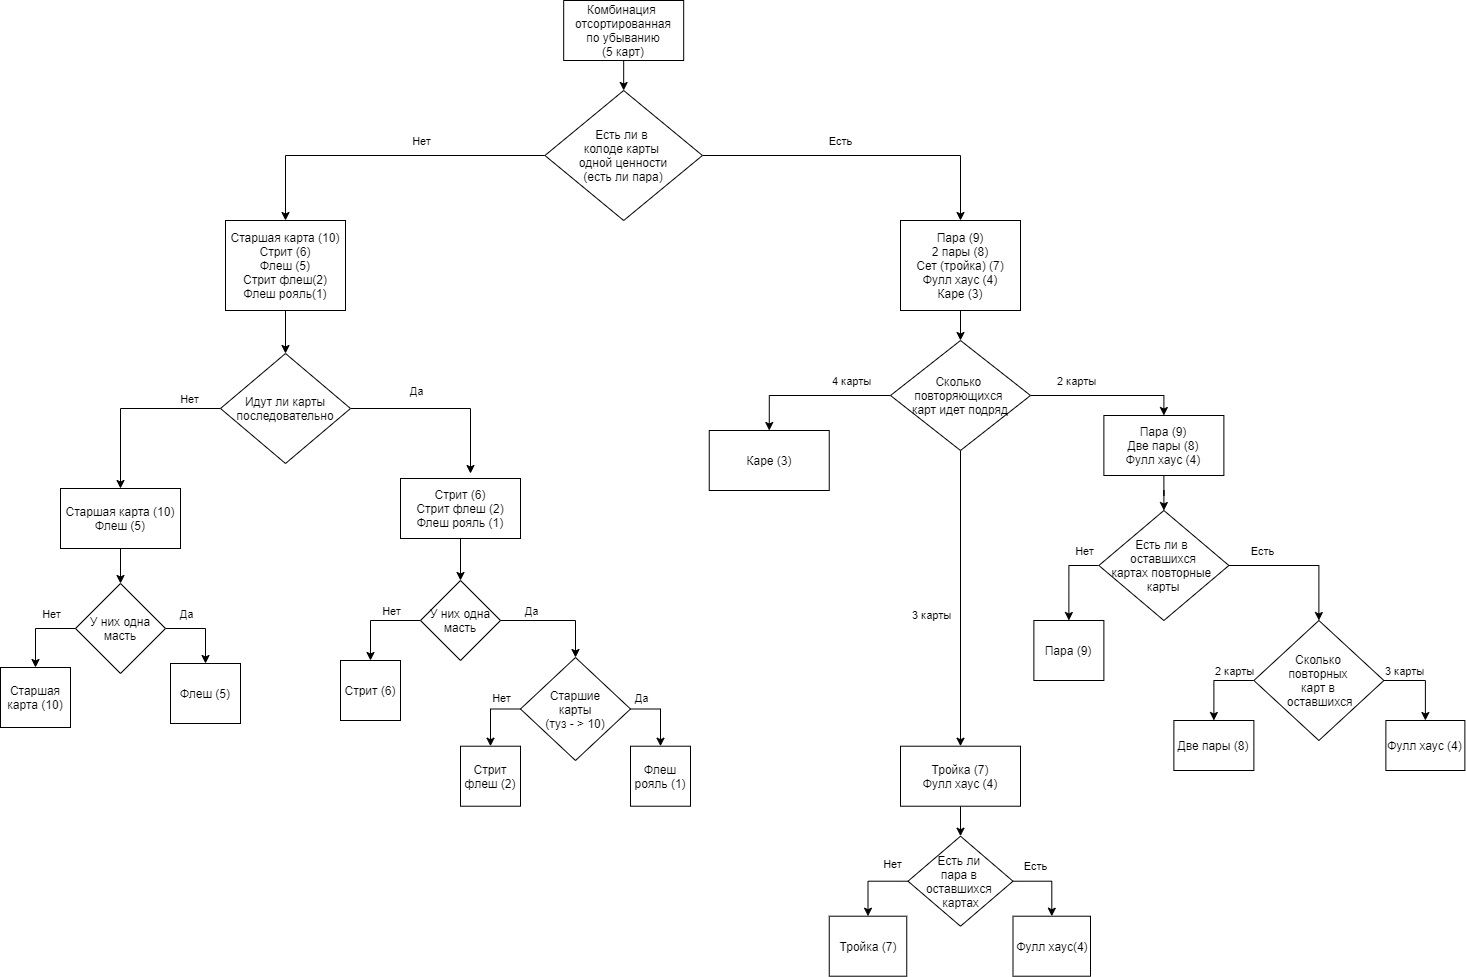

The diagram above was exported from draw.io. Its source (the exported page's mxGraphModel, read from the mxfile embedded in the PNG):
<mxGraphModel dx="2135" dy="575" grid="1" gridSize="10" guides="1" tooltips="1" connect="1" arrows="1" fold="1" page="1" pageScale="1" pageWidth="827" pageHeight="1169" math="0" shadow="0">
  <root>
    <mxCell id="0" />
    <mxCell id="1" parent="0" />
    <mxCell id="c32_HRSNedlrFWzu5OSc-4" style="edgeStyle=orthogonalEdgeStyle;rounded=0;orthogonalLoop=1;jettySize=auto;html=1;exitX=0.5;exitY=1;exitDx=0;exitDy=0;entryX=0.5;entryY=0;entryDx=0;entryDy=0;" parent="1" source="c32_HRSNedlrFWzu5OSc-2" target="c32_HRSNedlrFWzu5OSc-3" edge="1">
      <mxGeometry relative="1" as="geometry" />
    </mxCell>
    <mxCell id="c32_HRSNedlrFWzu5OSc-2" value="Комбинация&amp;nbsp;&lt;br&gt;отсортированная&lt;br&gt;по убыванию&lt;br&gt;(5 карт)" style="rounded=0;whiteSpace=wrap;html=1;" parent="1" vertex="1">
      <mxGeometry x="193.18" y="100" width="120" height="60" as="geometry" />
    </mxCell>
    <mxCell id="c32_HRSNedlrFWzu5OSc-7" style="edgeStyle=orthogonalEdgeStyle;rounded=0;orthogonalLoop=1;jettySize=auto;html=1;exitX=0;exitY=0.5;exitDx=0;exitDy=0;entryX=0.5;entryY=0;entryDx=0;entryDy=0;" parent="1" source="c32_HRSNedlrFWzu5OSc-3" target="c32_HRSNedlrFWzu5OSc-6" edge="1">
      <mxGeometry relative="1" as="geometry">
        <mxPoint x="191.25" y="278" as="sourcePoint" />
      </mxGeometry>
    </mxCell>
    <mxCell id="c32_HRSNedlrFWzu5OSc-11" value="Нет" style="edgeLabel;html=1;align=center;verticalAlign=middle;resizable=0;points=[];" parent="c32_HRSNedlrFWzu5OSc-7" vertex="1" connectable="0">
      <mxGeometry x="-0.0667" y="3" relative="1" as="geometry">
        <mxPoint x="27" y="-18" as="offset" />
      </mxGeometry>
    </mxCell>
    <mxCell id="c32_HRSNedlrFWzu5OSc-8" style="edgeStyle=orthogonalEdgeStyle;rounded=0;orthogonalLoop=1;jettySize=auto;html=1;entryX=0.5;entryY=0;entryDx=0;entryDy=0;" parent="1" source="c32_HRSNedlrFWzu5OSc-3" target="c32_HRSNedlrFWzu5OSc-5" edge="1">
      <mxGeometry relative="1" as="geometry" />
    </mxCell>
    <mxCell id="c32_HRSNedlrFWzu5OSc-10" value="Есть" style="edgeLabel;html=1;align=center;verticalAlign=middle;resizable=0;points=[];" parent="c32_HRSNedlrFWzu5OSc-8" vertex="1" connectable="0">
      <mxGeometry x="-0.0196" y="-2" relative="1" as="geometry">
        <mxPoint x="-20" y="-17" as="offset" />
      </mxGeometry>
    </mxCell>
    <mxCell id="c32_HRSNedlrFWzu5OSc-3" value="Есть ли в &lt;br&gt;колоде&amp;nbsp;карты &lt;br&gt;одной ценности&lt;br&gt;(есть ли пара)" style="rhombus;whiteSpace=wrap;html=1;" parent="1" vertex="1">
      <mxGeometry x="174.43" y="190" width="157.5" height="130" as="geometry" />
    </mxCell>
    <mxCell id="c32_HRSNedlrFWzu5OSc-25" style="edgeStyle=orthogonalEdgeStyle;rounded=0;orthogonalLoop=1;jettySize=auto;html=1;exitX=0.5;exitY=1;exitDx=0;exitDy=0;" parent="1" source="c32_HRSNedlrFWzu5OSc-5" target="c32_HRSNedlrFWzu5OSc-14" edge="1">
      <mxGeometry relative="1" as="geometry" />
    </mxCell>
    <mxCell id="c32_HRSNedlrFWzu5OSc-5" value="Пара (9)&lt;br&gt;2 пары (8)&lt;br&gt;Сет (тройка) (7)&lt;br&gt;Фулл хаус (4)&lt;br&gt;Каре (3)" style="rounded=0;whiteSpace=wrap;html=1;" parent="1" vertex="1">
      <mxGeometry x="530" y="320" width="120" height="90" as="geometry" />
    </mxCell>
    <mxCell id="c32_HRSNedlrFWzu5OSc-58" style="edgeStyle=orthogonalEdgeStyle;rounded=0;orthogonalLoop=1;jettySize=auto;html=1;exitX=0.5;exitY=1;exitDx=0;exitDy=0;entryX=0.5;entryY=0;entryDx=0;entryDy=0;" parent="1" source="c32_HRSNedlrFWzu5OSc-6" target="c32_HRSNedlrFWzu5OSc-53" edge="1">
      <mxGeometry relative="1" as="geometry" />
    </mxCell>
    <mxCell id="c32_HRSNedlrFWzu5OSc-6" value="Старшая карта (10)&lt;br&gt;Стрит (6)&lt;br&gt;Флеш (5)&lt;br&gt;Стрит флеш(2)&lt;br&gt;Флеш рояль(1)" style="rounded=0;whiteSpace=wrap;html=1;" parent="1" vertex="1">
      <mxGeometry x="-145" y="320" width="120" height="90" as="geometry" />
    </mxCell>
    <mxCell id="c32_HRSNedlrFWzu5OSc-19" style="edgeStyle=orthogonalEdgeStyle;rounded=0;orthogonalLoop=1;jettySize=auto;html=1;exitX=1;exitY=0.5;exitDx=0;exitDy=0;entryX=0.5;entryY=0;entryDx=0;entryDy=0;" parent="1" source="c32_HRSNedlrFWzu5OSc-14" target="c32_HRSNedlrFWzu5OSc-16" edge="1">
      <mxGeometry relative="1" as="geometry" />
    </mxCell>
    <mxCell id="c32_HRSNedlrFWzu5OSc-20" value="2 карты" style="edgeLabel;html=1;align=center;verticalAlign=middle;resizable=0;points=[];" parent="c32_HRSNedlrFWzu5OSc-19" vertex="1" connectable="0">
      <mxGeometry x="-0.1394" relative="1" as="geometry">
        <mxPoint x="-21" y="-15" as="offset" />
      </mxGeometry>
    </mxCell>
    <mxCell id="c32_HRSNedlrFWzu5OSc-21" style="edgeStyle=orthogonalEdgeStyle;rounded=0;orthogonalLoop=1;jettySize=auto;html=1;exitX=0.5;exitY=1;exitDx=0;exitDy=0;entryX=0.5;entryY=0;entryDx=0;entryDy=0;" parent="1" source="c32_HRSNedlrFWzu5OSc-14" target="c32_HRSNedlrFWzu5OSc-17" edge="1">
      <mxGeometry relative="1" as="geometry" />
    </mxCell>
    <mxCell id="c32_HRSNedlrFWzu5OSc-22" value="3 карты" style="edgeLabel;html=1;align=center;verticalAlign=middle;resizable=0;points=[];" parent="c32_HRSNedlrFWzu5OSc-21" vertex="1" connectable="0">
      <mxGeometry x="0.1833" relative="1" as="geometry">
        <mxPoint x="-30" y="-11" as="offset" />
      </mxGeometry>
    </mxCell>
    <mxCell id="c32_HRSNedlrFWzu5OSc-23" style="edgeStyle=orthogonalEdgeStyle;rounded=0;orthogonalLoop=1;jettySize=auto;html=1;exitX=0;exitY=0.5;exitDx=0;exitDy=0;entryX=0.5;entryY=0;entryDx=0;entryDy=0;" parent="1" source="c32_HRSNedlrFWzu5OSc-14" target="c32_HRSNedlrFWzu5OSc-18" edge="1">
      <mxGeometry relative="1" as="geometry" />
    </mxCell>
    <mxCell id="c32_HRSNedlrFWzu5OSc-24" value="4 карты" style="edgeLabel;html=1;align=center;verticalAlign=middle;resizable=0;points=[];" parent="c32_HRSNedlrFWzu5OSc-23" vertex="1" connectable="0">
      <mxGeometry x="-0.5742" y="5" relative="1" as="geometry">
        <mxPoint x="-7" y="-20" as="offset" />
      </mxGeometry>
    </mxCell>
    <mxCell id="c32_HRSNedlrFWzu5OSc-14" value="Сколько &lt;br&gt;повторяющихся &lt;br&gt;карт идет подряд" style="rhombus;whiteSpace=wrap;html=1;" parent="1" vertex="1">
      <mxGeometry x="520" y="440" width="140" height="110" as="geometry" />
    </mxCell>
    <mxCell id="c32_HRSNedlrFWzu5OSc-36" style="edgeStyle=orthogonalEdgeStyle;rounded=0;orthogonalLoop=1;jettySize=auto;html=1;exitX=0.5;exitY=1;exitDx=0;exitDy=0;" parent="1" source="c32_HRSNedlrFWzu5OSc-16" target="c32_HRSNedlrFWzu5OSc-35" edge="1">
      <mxGeometry relative="1" as="geometry" />
    </mxCell>
    <mxCell id="c32_HRSNedlrFWzu5OSc-16" value="Пара (9)&lt;br&gt;Две пары (8)&lt;br&gt;Фулл хаус (4)" style="rounded=0;whiteSpace=wrap;html=1;" parent="1" vertex="1">
      <mxGeometry x="733.38" y="515" width="120" height="60" as="geometry" />
    </mxCell>
    <mxCell id="c32_HRSNedlrFWzu5OSc-30" style="edgeStyle=orthogonalEdgeStyle;rounded=0;orthogonalLoop=1;jettySize=auto;html=1;exitX=0.5;exitY=1;exitDx=0;exitDy=0;" parent="1" source="c32_HRSNedlrFWzu5OSc-17" target="c32_HRSNedlrFWzu5OSc-27" edge="1">
      <mxGeometry relative="1" as="geometry" />
    </mxCell>
    <mxCell id="c32_HRSNedlrFWzu5OSc-17" value="Тройка (7)&lt;br&gt;Фулл хаус (4)" style="rounded=0;whiteSpace=wrap;html=1;" parent="1" vertex="1">
      <mxGeometry x="530" y="845.71" width="120" height="60" as="geometry" />
    </mxCell>
    <mxCell id="c32_HRSNedlrFWzu5OSc-18" value="Каре (3)" style="rounded=0;whiteSpace=wrap;html=1;" parent="1" vertex="1">
      <mxGeometry x="338.75" y="530" width="120" height="60" as="geometry" />
    </mxCell>
    <mxCell id="c32_HRSNedlrFWzu5OSc-31" style="edgeStyle=orthogonalEdgeStyle;rounded=0;orthogonalLoop=1;jettySize=auto;html=1;exitX=1;exitY=0.5;exitDx=0;exitDy=0;" parent="1" source="c32_HRSNedlrFWzu5OSc-27" target="c32_HRSNedlrFWzu5OSc-29" edge="1">
      <mxGeometry relative="1" as="geometry" />
    </mxCell>
    <mxCell id="c32_HRSNedlrFWzu5OSc-33" value="Есть" style="edgeLabel;html=1;align=center;verticalAlign=middle;resizable=0;points=[];" parent="c32_HRSNedlrFWzu5OSc-31" vertex="1" connectable="0">
      <mxGeometry x="-0.2546" y="2" relative="1" as="geometry">
        <mxPoint x="-6" y="-13" as="offset" />
      </mxGeometry>
    </mxCell>
    <mxCell id="c32_HRSNedlrFWzu5OSc-32" style="edgeStyle=orthogonalEdgeStyle;rounded=0;orthogonalLoop=1;jettySize=auto;html=1;exitX=0;exitY=0.5;exitDx=0;exitDy=0;entryX=0.5;entryY=0;entryDx=0;entryDy=0;" parent="1" source="c32_HRSNedlrFWzu5OSc-27" target="c32_HRSNedlrFWzu5OSc-28" edge="1">
      <mxGeometry relative="1" as="geometry" />
    </mxCell>
    <mxCell id="c32_HRSNedlrFWzu5OSc-34" value="Нет" style="edgeLabel;html=1;align=center;verticalAlign=middle;resizable=0;points=[];" parent="c32_HRSNedlrFWzu5OSc-32" vertex="1" connectable="0">
      <mxGeometry x="0.0636" y="2" relative="1" as="geometry">
        <mxPoint x="22" y="-17" as="offset" />
      </mxGeometry>
    </mxCell>
    <mxCell id="c32_HRSNedlrFWzu5OSc-27" value="Есть ли &lt;br&gt;пара в &lt;br&gt;оставшихся &lt;br&gt;картах" style="rhombus;whiteSpace=wrap;html=1;" parent="1" vertex="1">
      <mxGeometry x="537.5" y="935.71" width="105" height="90" as="geometry" />
    </mxCell>
    <mxCell id="c32_HRSNedlrFWzu5OSc-28" value="Тройка (7)" style="rounded=0;whiteSpace=wrap;html=1;" parent="1" vertex="1">
      <mxGeometry x="458.75" y="1015.71" width="77.5" height="60" as="geometry" />
    </mxCell>
    <mxCell id="c32_HRSNedlrFWzu5OSc-29" value="Фулл хаус(4)" style="rounded=0;whiteSpace=wrap;html=1;" parent="1" vertex="1">
      <mxGeometry x="642.5" y="1015.71" width="77.5" height="60" as="geometry" />
    </mxCell>
    <mxCell id="c32_HRSNedlrFWzu5OSc-38" style="edgeStyle=orthogonalEdgeStyle;rounded=0;orthogonalLoop=1;jettySize=auto;html=1;exitX=0;exitY=0.5;exitDx=0;exitDy=0;entryX=0.5;entryY=0;entryDx=0;entryDy=0;" parent="1" source="c32_HRSNedlrFWzu5OSc-35" target="c32_HRSNedlrFWzu5OSc-37" edge="1">
      <mxGeometry relative="1" as="geometry" />
    </mxCell>
    <mxCell id="c32_HRSNedlrFWzu5OSc-40" value="Нет" style="edgeLabel;html=1;align=center;verticalAlign=middle;resizable=0;points=[];" parent="c32_HRSNedlrFWzu5OSc-38" vertex="1" connectable="0">
      <mxGeometry x="-0.1294" y="5" relative="1" as="geometry">
        <mxPoint x="10" y="-22" as="offset" />
      </mxGeometry>
    </mxCell>
    <mxCell id="c32_HRSNedlrFWzu5OSc-41" style="edgeStyle=orthogonalEdgeStyle;rounded=0;orthogonalLoop=1;jettySize=auto;html=1;exitX=1;exitY=0.5;exitDx=0;exitDy=0;entryX=0.5;entryY=0;entryDx=0;entryDy=0;" parent="1" source="c32_HRSNedlrFWzu5OSc-35" target="c32_HRSNedlrFWzu5OSc-39" edge="1">
      <mxGeometry relative="1" as="geometry" />
    </mxCell>
    <mxCell id="c32_HRSNedlrFWzu5OSc-42" value="Есть" style="edgeLabel;html=1;align=center;verticalAlign=middle;resizable=0;points=[];" parent="c32_HRSNedlrFWzu5OSc-41" vertex="1" connectable="0">
      <mxGeometry x="-0.2842" y="1" relative="1" as="geometry">
        <mxPoint x="-19" y="-14" as="offset" />
      </mxGeometry>
    </mxCell>
    <mxCell id="c32_HRSNedlrFWzu5OSc-35" value="Есть ли в &lt;br&gt;оставшихся&lt;br&gt;картах повторные&amp;nbsp;&lt;br&gt;карты" style="rhombus;whiteSpace=wrap;html=1;" parent="1" vertex="1">
      <mxGeometry x="728.38" y="610" width="130" height="110" as="geometry" />
    </mxCell>
    <mxCell id="c32_HRSNedlrFWzu5OSc-37" value="Пара (9)" style="rounded=0;whiteSpace=wrap;html=1;" parent="1" vertex="1">
      <mxGeometry x="663.38" y="720" width="70" height="60" as="geometry" />
    </mxCell>
    <mxCell id="c32_HRSNedlrFWzu5OSc-45" style="edgeStyle=orthogonalEdgeStyle;rounded=0;orthogonalLoop=1;jettySize=auto;html=1;exitX=1;exitY=0.5;exitDx=0;exitDy=0;entryX=0.5;entryY=0;entryDx=0;entryDy=0;" parent="1" source="c32_HRSNedlrFWzu5OSc-39" target="c32_HRSNedlrFWzu5OSc-43" edge="1">
      <mxGeometry relative="1" as="geometry" />
    </mxCell>
    <mxCell id="c32_HRSNedlrFWzu5OSc-48" value="3 карты" style="edgeLabel;html=1;align=center;verticalAlign=middle;resizable=0;points=[];" parent="c32_HRSNedlrFWzu5OSc-45" vertex="1" connectable="0">
      <mxGeometry x="-0.0559" y="-2" relative="1" as="geometry">
        <mxPoint x="-18" y="-12" as="offset" />
      </mxGeometry>
    </mxCell>
    <mxCell id="c32_HRSNedlrFWzu5OSc-51" style="edgeStyle=orthogonalEdgeStyle;rounded=0;orthogonalLoop=1;jettySize=auto;html=1;exitX=0;exitY=0.5;exitDx=0;exitDy=0;entryX=0.5;entryY=0;entryDx=0;entryDy=0;" parent="1" source="c32_HRSNedlrFWzu5OSc-39" target="c32_HRSNedlrFWzu5OSc-44" edge="1">
      <mxGeometry relative="1" as="geometry" />
    </mxCell>
    <mxCell id="c32_HRSNedlrFWzu5OSc-52" value="2 карты" style="edgeLabel;html=1;align=center;verticalAlign=middle;resizable=0;points=[];" parent="c32_HRSNedlrFWzu5OSc-51" vertex="1" connectable="0">
      <mxGeometry x="0.075" relative="1" as="geometry">
        <mxPoint x="20" y="-13" as="offset" />
      </mxGeometry>
    </mxCell>
    <mxCell id="c32_HRSNedlrFWzu5OSc-39" value="Сколько&lt;br&gt;повторных&lt;br&gt;карт в&lt;br&gt;&amp;nbsp;оставшихся" style="rhombus;whiteSpace=wrap;html=1;" parent="1" vertex="1">
      <mxGeometry x="883.38" y="720" width="130" height="120" as="geometry" />
    </mxCell>
    <mxCell id="c32_HRSNedlrFWzu5OSc-43" value="Фулл хаус (4)" style="rounded=0;whiteSpace=wrap;html=1;" parent="1" vertex="1">
      <mxGeometry x="1015.38" y="820" width="79" height="50" as="geometry" />
    </mxCell>
    <mxCell id="c32_HRSNedlrFWzu5OSc-44" value="Две пары (8)" style="rounded=0;whiteSpace=wrap;html=1;" parent="1" vertex="1">
      <mxGeometry x="803.38" y="820" width="80" height="50" as="geometry" />
    </mxCell>
    <mxCell id="c32_HRSNedlrFWzu5OSc-56" style="edgeStyle=orthogonalEdgeStyle;rounded=0;orthogonalLoop=1;jettySize=auto;html=1;exitX=0;exitY=0.5;exitDx=0;exitDy=0;" parent="1" source="c32_HRSNedlrFWzu5OSc-53" target="c32_HRSNedlrFWzu5OSc-55" edge="1">
      <mxGeometry relative="1" as="geometry" />
    </mxCell>
    <mxCell id="c32_HRSNedlrFWzu5OSc-60" value="Нет" style="edgeLabel;html=1;align=center;verticalAlign=middle;resizable=0;points=[];" parent="c32_HRSNedlrFWzu5OSc-56" vertex="1" connectable="0">
      <mxGeometry x="-0.76" y="-1" relative="1" as="geometry">
        <mxPoint x="-10" y="-9" as="offset" />
      </mxGeometry>
    </mxCell>
    <mxCell id="c32_HRSNedlrFWzu5OSc-57" style="edgeStyle=orthogonalEdgeStyle;rounded=0;orthogonalLoop=1;jettySize=auto;html=1;exitX=1;exitY=0.5;exitDx=0;exitDy=0;" parent="1" source="c32_HRSNedlrFWzu5OSc-53" edge="1">
      <mxGeometry relative="1" as="geometry">
        <mxPoint x="100" y="573" as="targetPoint" />
      </mxGeometry>
    </mxCell>
    <mxCell id="c32_HRSNedlrFWzu5OSc-59" value="Да" style="edgeLabel;html=1;align=center;verticalAlign=middle;resizable=0;points=[];" parent="c32_HRSNedlrFWzu5OSc-57" vertex="1" connectable="0">
      <mxGeometry x="0.0333" y="1" relative="1" as="geometry">
        <mxPoint x="-31" y="-17" as="offset" />
      </mxGeometry>
    </mxCell>
    <mxCell id="c32_HRSNedlrFWzu5OSc-53" value="Идут ли карты последовательно" style="rhombus;whiteSpace=wrap;html=1;" parent="1" vertex="1">
      <mxGeometry x="-150" y="453" width="130" height="110" as="geometry" />
    </mxCell>
    <mxCell id="c32_HRSNedlrFWzu5OSc-73" style="edgeStyle=orthogonalEdgeStyle;rounded=0;orthogonalLoop=1;jettySize=auto;html=1;exitX=0.5;exitY=1;exitDx=0;exitDy=0;" parent="1" source="c32_HRSNedlrFWzu5OSc-54" target="c32_HRSNedlrFWzu5OSc-71" edge="1">
      <mxGeometry relative="1" as="geometry" />
    </mxCell>
    <mxCell id="c32_HRSNedlrFWzu5OSc-54" value="Стрит (6)&lt;br&gt;Стрит флеш (2)&lt;br&gt;Флеш рояль (1)" style="rounded=0;whiteSpace=wrap;html=1;" parent="1" vertex="1">
      <mxGeometry x="30" y="578" width="120" height="60" as="geometry" />
    </mxCell>
    <mxCell id="c32_HRSNedlrFWzu5OSc-62" style="edgeStyle=orthogonalEdgeStyle;rounded=0;orthogonalLoop=1;jettySize=auto;html=1;exitX=0.5;exitY=1;exitDx=0;exitDy=0;entryX=0.5;entryY=0;entryDx=0;entryDy=0;" parent="1" source="c32_HRSNedlrFWzu5OSc-55" target="c32_HRSNedlrFWzu5OSc-61" edge="1">
      <mxGeometry relative="1" as="geometry" />
    </mxCell>
    <mxCell id="c32_HRSNedlrFWzu5OSc-55" value="Старшая карта (10)&lt;br&gt;Флеш (5)" style="rounded=0;whiteSpace=wrap;html=1;" parent="1" vertex="1">
      <mxGeometry x="-310" y="588" width="120" height="60" as="geometry" />
    </mxCell>
    <mxCell id="c32_HRSNedlrFWzu5OSc-65" style="edgeStyle=orthogonalEdgeStyle;rounded=0;orthogonalLoop=1;jettySize=auto;html=1;entryX=0.5;entryY=0;entryDx=0;entryDy=0;" parent="1" source="c32_HRSNedlrFWzu5OSc-61" target="c32_HRSNedlrFWzu5OSc-64" edge="1">
      <mxGeometry relative="1" as="geometry" />
    </mxCell>
    <mxCell id="c32_HRSNedlrFWzu5OSc-70" value="Нет" style="edgeLabel;html=1;align=center;verticalAlign=middle;resizable=0;points=[];" parent="c32_HRSNedlrFWzu5OSc-65" vertex="1" connectable="0">
      <mxGeometry x="0.0886" y="1" relative="1" as="geometry">
        <mxPoint x="14" y="-18" as="offset" />
      </mxGeometry>
    </mxCell>
    <mxCell id="c32_HRSNedlrFWzu5OSc-67" style="edgeStyle=orthogonalEdgeStyle;rounded=0;orthogonalLoop=1;jettySize=auto;html=1;exitX=1;exitY=0.5;exitDx=0;exitDy=0;entryX=0.5;entryY=0;entryDx=0;entryDy=0;" parent="1" source="c32_HRSNedlrFWzu5OSc-61" target="c32_HRSNedlrFWzu5OSc-66" edge="1">
      <mxGeometry relative="1" as="geometry" />
    </mxCell>
    <mxCell id="c32_HRSNedlrFWzu5OSc-68" value="Да" style="edgeLabel;html=1;align=center;verticalAlign=middle;resizable=0;points=[];" parent="c32_HRSNedlrFWzu5OSc-67" vertex="1" connectable="0">
      <mxGeometry x="-0.0118" relative="1" as="geometry">
        <mxPoint x="-17" y="-15" as="offset" />
      </mxGeometry>
    </mxCell>
    <mxCell id="c32_HRSNedlrFWzu5OSc-61" value="У них одна&lt;br&gt;масть" style="rhombus;whiteSpace=wrap;html=1;" parent="1" vertex="1">
      <mxGeometry x="-295" y="683" width="90" height="90" as="geometry" />
    </mxCell>
    <mxCell id="c32_HRSNedlrFWzu5OSc-64" value="Старшая&lt;br&gt;карта (10)" style="rounded=0;whiteSpace=wrap;html=1;" parent="1" vertex="1">
      <mxGeometry x="-370" y="767" width="70" height="60" as="geometry" />
    </mxCell>
    <mxCell id="c32_HRSNedlrFWzu5OSc-66" value="Флеш (5)" style="rounded=0;whiteSpace=wrap;html=1;" parent="1" vertex="1">
      <mxGeometry x="-200" y="763" width="70" height="60" as="geometry" />
    </mxCell>
    <mxCell id="c32_HRSNedlrFWzu5OSc-74" style="edgeStyle=orthogonalEdgeStyle;rounded=0;orthogonalLoop=1;jettySize=auto;html=1;exitX=0;exitY=0.5;exitDx=0;exitDy=0;entryX=0.5;entryY=0;entryDx=0;entryDy=0;" parent="1" source="c32_HRSNedlrFWzu5OSc-71" target="c32_HRSNedlrFWzu5OSc-72" edge="1">
      <mxGeometry relative="1" as="geometry" />
    </mxCell>
    <mxCell id="c32_HRSNedlrFWzu5OSc-81" value="Нет" style="edgeLabel;html=1;align=center;verticalAlign=middle;resizable=0;points=[];" parent="c32_HRSNedlrFWzu5OSc-74" vertex="1" connectable="0">
      <mxGeometry x="-0.0889" y="2" relative="1" as="geometry">
        <mxPoint x="11" y="-12" as="offset" />
      </mxGeometry>
    </mxCell>
    <mxCell id="c32_HRSNedlrFWzu5OSc-76" style="edgeStyle=orthogonalEdgeStyle;rounded=0;orthogonalLoop=1;jettySize=auto;html=1;exitX=1;exitY=0.5;exitDx=0;exitDy=0;entryX=0.5;entryY=0;entryDx=0;entryDy=0;" parent="1" source="c32_HRSNedlrFWzu5OSc-71" target="c32_HRSNedlrFWzu5OSc-75" edge="1">
      <mxGeometry relative="1" as="geometry" />
    </mxCell>
    <mxCell id="c32_HRSNedlrFWzu5OSc-82" value="Да" style="edgeLabel;html=1;align=center;verticalAlign=middle;resizable=0;points=[];" parent="c32_HRSNedlrFWzu5OSc-76" vertex="1" connectable="0">
      <mxGeometry x="-0.1071" relative="1" as="geometry">
        <mxPoint x="-20" y="-10" as="offset" />
      </mxGeometry>
    </mxCell>
    <mxCell id="c32_HRSNedlrFWzu5OSc-71" value="У них одна&lt;br&gt;масть" style="rhombus;whiteSpace=wrap;html=1;" parent="1" vertex="1">
      <mxGeometry x="50" y="680" width="80" height="80" as="geometry" />
    </mxCell>
    <mxCell id="c32_HRSNedlrFWzu5OSc-72" value="Стрит (6)" style="rounded=0;whiteSpace=wrap;html=1;" parent="1" vertex="1">
      <mxGeometry x="-30" y="760" width="60" height="60" as="geometry" />
    </mxCell>
    <mxCell id="c32_HRSNedlrFWzu5OSc-79" style="edgeStyle=orthogonalEdgeStyle;rounded=0;orthogonalLoop=1;jettySize=auto;html=1;exitX=0;exitY=0.5;exitDx=0;exitDy=0;entryX=0.5;entryY=0;entryDx=0;entryDy=0;" parent="1" source="c32_HRSNedlrFWzu5OSc-75" target="c32_HRSNedlrFWzu5OSc-77" edge="1">
      <mxGeometry relative="1" as="geometry" />
    </mxCell>
    <mxCell id="c32_HRSNedlrFWzu5OSc-84" value="Нет" style="edgeLabel;html=1;align=center;verticalAlign=middle;resizable=0;points=[];" parent="c32_HRSNedlrFWzu5OSc-79" vertex="1" connectable="0">
      <mxGeometry x="-0.1668" y="1" relative="1" as="geometry">
        <mxPoint x="8" y="-12" as="offset" />
      </mxGeometry>
    </mxCell>
    <mxCell id="c32_HRSNedlrFWzu5OSc-80" style="edgeStyle=orthogonalEdgeStyle;rounded=0;orthogonalLoop=1;jettySize=auto;html=1;exitX=1;exitY=0.5;exitDx=0;exitDy=0;entryX=0.5;entryY=0;entryDx=0;entryDy=0;" parent="1" source="c32_HRSNedlrFWzu5OSc-75" target="c32_HRSNedlrFWzu5OSc-78" edge="1">
      <mxGeometry relative="1" as="geometry" />
    </mxCell>
    <mxCell id="c32_HRSNedlrFWzu5OSc-83" value="Да" style="edgeLabel;html=1;align=center;verticalAlign=middle;resizable=0;points=[];" parent="c32_HRSNedlrFWzu5OSc-80" vertex="1" connectable="0">
      <mxGeometry x="-0.0626" y="2" relative="1" as="geometry">
        <mxPoint x="-22" y="-13" as="offset" />
      </mxGeometry>
    </mxCell>
    <mxCell id="c32_HRSNedlrFWzu5OSc-75" value="Старшие&lt;br&gt;карты&lt;br&gt;(туз - &amp;gt; 10)" style="rhombus;whiteSpace=wrap;html=1;" parent="1" vertex="1">
      <mxGeometry x="150" y="757" width="110" height="103" as="geometry" />
    </mxCell>
    <mxCell id="c32_HRSNedlrFWzu5OSc-77" value="Стрит флеш (2)" style="rounded=0;whiteSpace=wrap;html=1;" parent="1" vertex="1">
      <mxGeometry x="90" y="845.71" width="60" height="60" as="geometry" />
    </mxCell>
    <mxCell id="c32_HRSNedlrFWzu5OSc-78" value="Флеш рояль (1)" style="rounded=0;whiteSpace=wrap;html=1;" parent="1" vertex="1">
      <mxGeometry x="260" y="845.71" width="60" height="60" as="geometry" />
    </mxCell>
  </root>
</mxGraphModel>